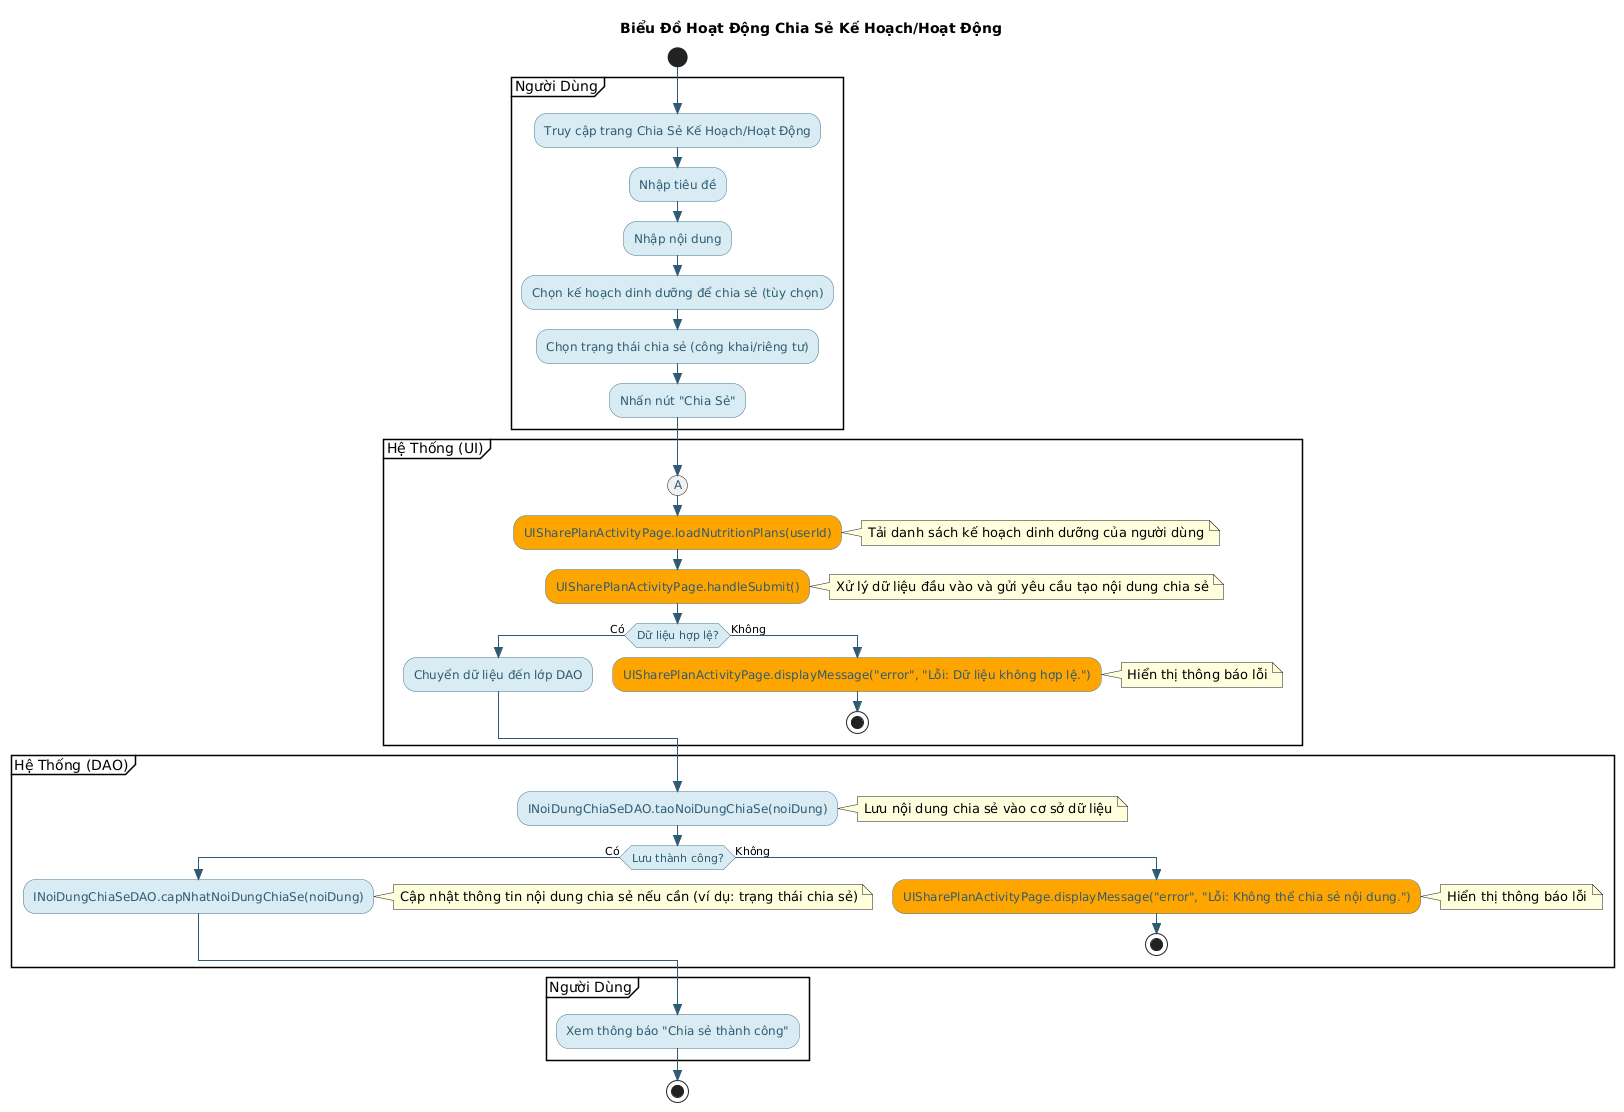

The diagram above was rendered by PlantUML. Its source (embedded in the PNG):
@startuml
skinparam style strictuml
skinparam activity {
  BorderColor #42728D
  BackgroundColor #D8EBF2
  BarColor #42728D
  ArrowColor #2F5B73
  FontColor #2F5B73
}

title Biểu Đồ Hoạt Động Chia Sẻ Kế Hoạch/Hoạt Động

start

partition "Người Dùng" {
  :Truy cập trang Chia Sẻ Kế Hoạch/Hoạt Động;
  :Nhập tiêu đề;
  :Nhập nội dung;
  :Chọn kế hoạch dinh dưỡng để chia sẻ (tùy chọn);
  :Chọn trạng thái chia sẻ (công khai/riêng tư);
  :Nhấn nút "Chia Sẻ";
}

partition "Hệ Thống (UI)" {
  (A)
  #orange:UISharePlanActivityPage.loadNutritionPlans(userId);
  note right: Tải danh sách kế hoạch dinh dưỡng của người dùng
  #orange:UISharePlanActivityPage.handleSubmit();
  note right: Xử lý dữ liệu đầu vào và gửi yêu cầu tạo nội dung chia sẻ
  if (Dữ liệu hợp lệ?) then (Có)
    :Chuyển dữ liệu đến lớp DAO;
  else (Không)
    #orange:UISharePlanActivityPage.displayMessage("error", "Lỗi: Dữ liệu không hợp lệ.");
    note right: Hiển thị thông báo lỗi
    stop
  endif
}

partition "Hệ Thống (DAO)" {
  :INoiDungChiaSeDAO.taoNoiDungChiaSe(noiDung);
  note right: Lưu nội dung chia sẻ vào cơ sở dữ liệu
  if (Lưu thành công?) then (Có)
    :INoiDungChiaSeDAO.capNhatNoiDungChiaSe(noiDung);
    note right: Cập nhật thông tin nội dung chia sẻ nếu cần (ví dụ: trạng thái chia sẻ)
  else (Không)
    #orange:UISharePlanActivityPage.displayMessage("error", "Lỗi: Không thể chia sẻ nội dung.");
    note right: Hiển thị thông báo lỗi
    stop
  endif
}

partition "Người Dùng" {
  :Xem thông báo "Chia sẻ thành công";
}

stop
@enduml